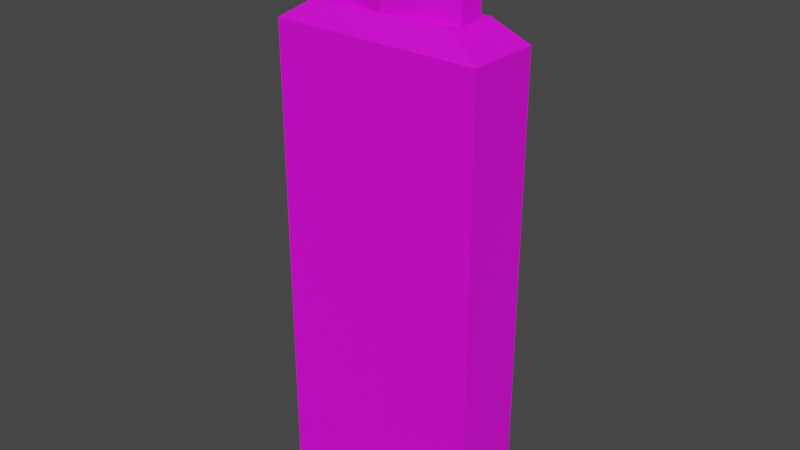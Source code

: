 # Source: Shampoo01.blend  (saved by Blender 4.2.66; exported with 4.5.12 LTS)
import bpy
from mathutils import Matrix  # noqa: F401  (used for matrix-valued properties, if any)

bpy.ops.wm.read_factory_settings(use_empty=True)
scene = bpy.context.scene
scene.name = 'Scene'

# ---- collections
col_collection = bpy.data.collections.new('Collection'); scene.collection.children.link(col_collection)

# ---- images (referenced by path relative to the original .blend; pixels are not part of the script)
import os
ASSET_DIR = os.environ.get("B2B_ASSET_DIR", "")  # directory of the original .blend (textures are referenced by path, not embedded)
HERE = os.path.dirname(os.path.abspath(__file__))  # packed textures are extracted next to this script under _unpacked/

def load_image(name, relpath, width, height, colorspace="sRGB"):
    """Load a texture the original file referenced (path relative to the .blend, or extracted next to this script)."""
    p = next((c for c in (os.path.join(HERE, relpath), os.path.join(ASSET_DIR, relpath)) if relpath and os.path.exists(c)), "")
    if p:
        img = bpy.data.images.load(p, check_existing=True)
        img.name = name
    else:  # same state as the original file: an image datablock whose file is absent (Cycles renders it pink)
        img = bpy.data.images.new(name, width, height)
        img.source = "FILE"
        img.filepath = "//" + (relpath or name)
    img.colorspace_settings.name = colorspace
    return img
img_shampoo01_a_png = load_image('Shampoo01_a.png', 'Shampoo01_a.png', 1024, 1024, 'sRGB')

# ---- materials (node trees are filled in below, after node groups)
mat_primary = bpy.data.materials.new('Primary')
mat_primary.alpha_threshold = 0.0
mat_primary.use_transparent_shadow = False
mat_primary.roughness = 0.5
mat_primary.line_color = (0.0, 0.0, 0.0, 1.0)

# ---- material node trees
mat_primary.use_nodes = True; mat_primary.node_tree.nodes.clear()
_N = mat_primary.node_tree.nodes; _L = mat_primary.node_tree.links
n0 = _N.new('ShaderNodeOutputMaterial'); n0.name = 'Material Output'; n0.location = (300, 300)
n1 = _N.new('ShaderNodeBsdfPrincipled'); n1.name = 'Principled BSDF'; n1.location = (10, 300)
n1.distribution = 'GGX'
n1.subsurface_method = 'RANDOM_WALK_SKIN'
n1.inputs[3].default_value = 1.45
n1.inputs[27].default_value = (0.0, 0.0, 0.0, 1.0)
n1.inputs[28].default_value = 1.0
n2 = _N.new('ShaderNodeTexImage'); n2.name = 'Image Texture'; n2.location = (-280, 280)
n2.image = img_shampoo01_a_png
n2.interpolation = 'Closest'
_L.new(n1.outputs[0], n0.inputs[0])
_L.new(n2.outputs[0], n1.inputs[0])
n0.is_active_output = True

# ---- world
world_world = bpy.data.worlds.new('World'); scene.world = world_world
world_world.use_nodes = True; world_world.node_tree.nodes.clear()
_N = world_world.node_tree.nodes; _L = world_world.node_tree.links
n0 = _N.new('ShaderNodeOutputWorld'); n0.name = 'World Output'; n0.location = (300, 300)
n1 = _N.new('ShaderNodeBackground'); n1.name = 'Background'; n1.location = (10, 300)
n1.inputs[0].default_value = (0.05088, 0.05088, 0.05088, 1.0)
_L.new(n1.outputs[0], n0.inputs[0])
n0.is_active_output = True
world_world.color = (0.05088, 0.05088, 0.05088)
world_world.use_sun_shadow = False
world_world.sun_shadow_jitter_overblur = 0.0

# ---- meshes
me_cube = bpy.data.meshes.new('Cube')
me_cube.from_pydata([(0.07207, 0.02522, 0.3205), (0.07207, 0.02522, 0.0), (0.07207, -0.02522, 0.3205), (0.07207, -0.02522, 0.0), (-0.07207, 0.02522, 0.3205), (-0.07207, 0.02522, 0.0), (-0.07207, -0.02522, 0.3205), (-0.07207, -0.02522, 0.0), (-0.04971, -0.0174, 0.3345), (0.04971, 0.0174, 0.3345), (0.04971, -0.0174, 0.3345), (-0.04971, 0.0174, 0.3345), (-3.611e-10, 0.0174, 0.3345), (-3.611e-10, 0.0174, 0.3937), (0.04971, 0.008632, 0.3345), (0.04971, 0.008632, 0.3937), (0.04971, -0.008632, 0.3345), (0.04971, -0.008632, 0.3937), (-3.611e-10, -0.0174, 0.3345), (-3.611e-10, -0.0174, 0.3937), (-0.04971, -0.008632, 0.3345), (-0.04971, -0.008632, 0.3937), (-0.04971, 0.008632, 0.3345), (-0.04971, 0.008632, 0.3937)], [], [(6, 2, 10, 8), (3, 2, 6, 7), (7, 6, 4, 5), (5, 1, 3, 7), (1, 0, 2, 3), (5, 4, 0, 1), (4, 6, 8, 11), (2, 0, 9, 10), (0, 4, 11, 9), (9, 11, 8, 10), (12, 13, 15, 14), (14, 15, 17, 16), (16, 17, 19, 18), (18, 19, 21, 20), (15, 13, 23, 21, 19, 17), (20, 21, 23, 22), (22, 23, 13, 12), (12, 14, 16, 18, 20, 22)])
_uv = me_cube.uv_layers.new(name='UVMap')
_uv.uv.foreach_set('vector', [0.4286, 0.8289, 0.8571, 0.8289, 0.8036, 0.8553, 0.4821, 0.8553, 0.4286, 0.1579, 0.4286, 0.8289, 0.0, 0.8289, 0.0, 0.1579, 0.9821, 0.1579, 0.9821, 0.8289, 0.8571, 0.8289, 0.8571, 0.1579, 0.4286, 0.1579, 0.0, 0.1579, 0.0, 0.0, 0.4286, 0.0, 0.9821, 0.1579, 0.9821, 0.8289, 0.8571, 0.8289, 0.8571, 0.1579, 0.8571, 0.1579, 0.8571, 0.8289, 0.4286, 0.8289, 0.4286, 0.1579, 0.9821, 0.8289, 0.8571, 0.8289, 0.875, 0.8553, 0.9643, 0.8553, 0.8571, 0.8289, 0.9821, 0.8289, 0.9643, 0.8553, 0.875, 0.8553, 0.8571, 0.8289, 0.4286, 0.8289, 0.4821, 0.8553, 0.8036, 0.8553, 0.625, 0.5, 0.875, 0.5, 0.875, 0.75, 0.625, 0.75, 0.2143, 1.0, 0.2143, 0.8684, 0.4286, 0.8684, 0.4286, 1.0, 0.875, 0.8684, 0.875, 1.0, 0.9821, 1.0, 0.9821, 0.8684, 0.0, 1.0, 0.0, 0.8684, 0.2143, 0.8684, 0.2143, 1.0, 0.2143, 1.0, 0.2143, 0.8684, 0.4286, 0.8684, 0.4286, 1.0, 0.7143, 0.01316, 0.7857, 0.07895, 0.7143, 0.1447, 0.5714, 0.1447, 0.5, 0.07895, 0.5714, 0.01316, 0.9821, 0.8684, 0.9821, 1.0, 0.875, 1.0, 0.875, 0.8684, 0.0, 1.0, 0.0, 0.8684, 0.2143, 0.8684, 0.2143, 1.0, 0.75, 0.49, 0.9578, 0.37, 0.9578, 0.13, 0.75, 0.01, 0.5422, 0.13, 0.5422, 0.37])
me_cube.materials.append(mat_primary)
me_cube.use_mirror_vertex_groups = False
me_cube.update()

# ---- objects
ob_shampoo01 = bpy.data.objects.new('Shampoo01', me_cube)

# ---- transforms, parenting, visibility, modifiers, constraints
ob_shampoo01.location = (0.0, 0.0, 0.0)
ob_shampoo01.lock_rotations_4d = False
ob_shampoo01.empty_display_type = 'ARROWS'
ob_shampoo01.lineart.crease_threshold = 0.0

# ---- collection membership
col_collection.objects.link(ob_shampoo01)

# ---- scene / render settings (as saved in the file)
scene.frame_start = 1; scene.frame_end = 250; scene.frame_set(1)
scene.render.engine = 'BLENDER_EEVEE_NEXT'
scene.cycles.sampling_pattern = 'TABULATED_SOBOL'
scene.view_settings.view_transform = 'Filmic'
bpy.context.view_layer.update()

# ---- added for rendering (the .blend has no active camera and no usable light): camera, sun
cam_auto = bpy.data.cameras.new('AutoCamera')
cam_auto.lens = 50.0
cam_auto.sensor_width = 36.0
cam_auto.clip_end = 1000.0
ob_auto_camera = bpy.data.objects.new('AutoCamera', cam_auto)
scene.collection.objects.link(ob_auto_camera)
ob_auto_camera.location = (0.390748, -0.468898, 0.509473)
ob_auto_camera.rotation_euler = (1.09748, -7.21219e-08, 0.694738)
scene.camera = ob_auto_camera
light_auto_sun = bpy.data.lights.new('AutoSun', 'SUN')
light_auto_sun.energy = 3.0
light_auto_sun.angle = 0.0523599
ob_auto_sun = bpy.data.objects.new('AutoSun', light_auto_sun)
scene.collection.objects.link(ob_auto_sun)
ob_auto_sun.rotation_euler = (0.872665, 0.174533, 0.523599)
bpy.context.view_layer.update()

